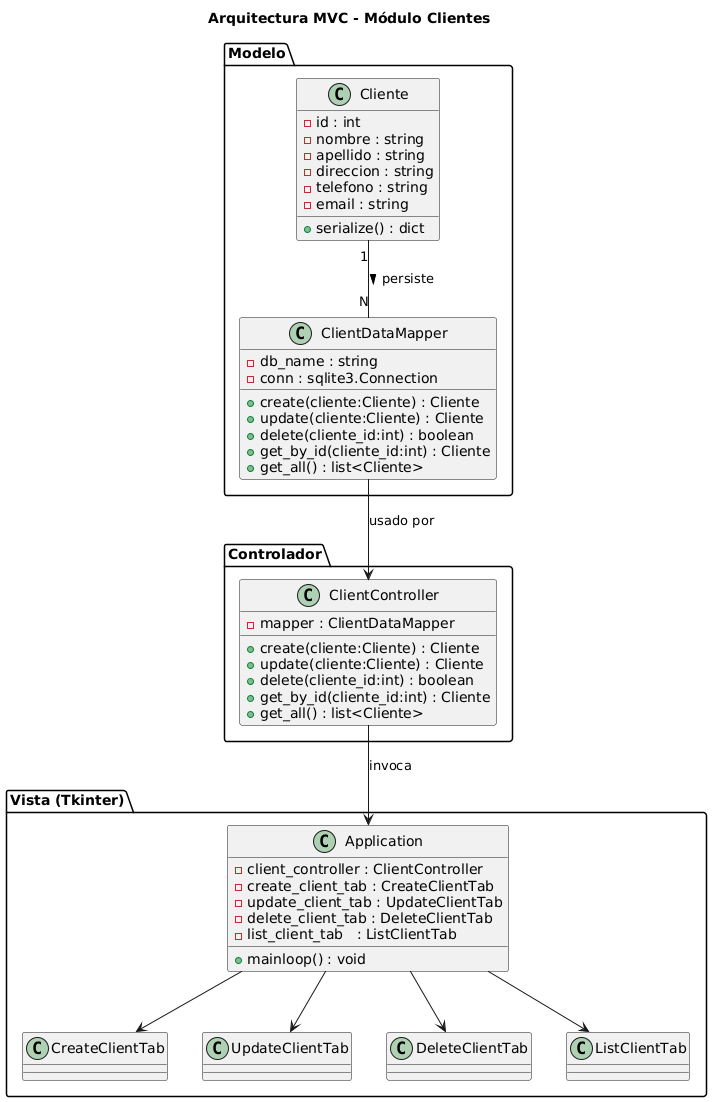

The diagram above was rendered by PlantUML. Its source (embedded in the PNG):
@startuml
title Arquitectura MVC - Módulo Clientes

package "Modelo" {
  class Cliente {
    -id : int
    -nombre : string
    -apellido : string
    -direccion : string
    -telefono : string
    -email : string
    +serialize() : dict
  }

  class ClientDataMapper {
    -db_name : string
    -conn : sqlite3.Connection
    +create(cliente:Cliente) : Cliente
    +update(cliente:Cliente) : Cliente
    +delete(cliente_id:int) : boolean
    +get_by_id(cliente_id:int) : Cliente
    +get_all() : list<Cliente>
  }
}

package "Controlador" {
  class ClientController {
    -mapper : ClientDataMapper
    +create(cliente:Cliente) : Cliente
    +update(cliente:Cliente) : Cliente
    +delete(cliente_id:int) : boolean
    +get_by_id(cliente_id:int) : Cliente
    +get_all() : list<Cliente>
  }
}

package "Vista (Tkinter)" {
  class Application {
    -client_controller : ClientController
    -create_client_tab : CreateClientTab
    -update_client_tab : UpdateClientTab
    -delete_client_tab : DeleteClientTab
    -list_client_tab   : ListClientTab
    +mainloop() : void
  }

  class CreateClientTab
  class UpdateClientTab
  class DeleteClientTab
  class ListClientTab
}

Cliente "1" -- "N" ClientDataMapper : persiste >
ClientDataMapper --> ClientController : usado por
ClientController --> Application : invoca
Application --> CreateClientTab
Application --> UpdateClientTab
Application --> DeleteClientTab
Application --> ListClientTab
@enduml